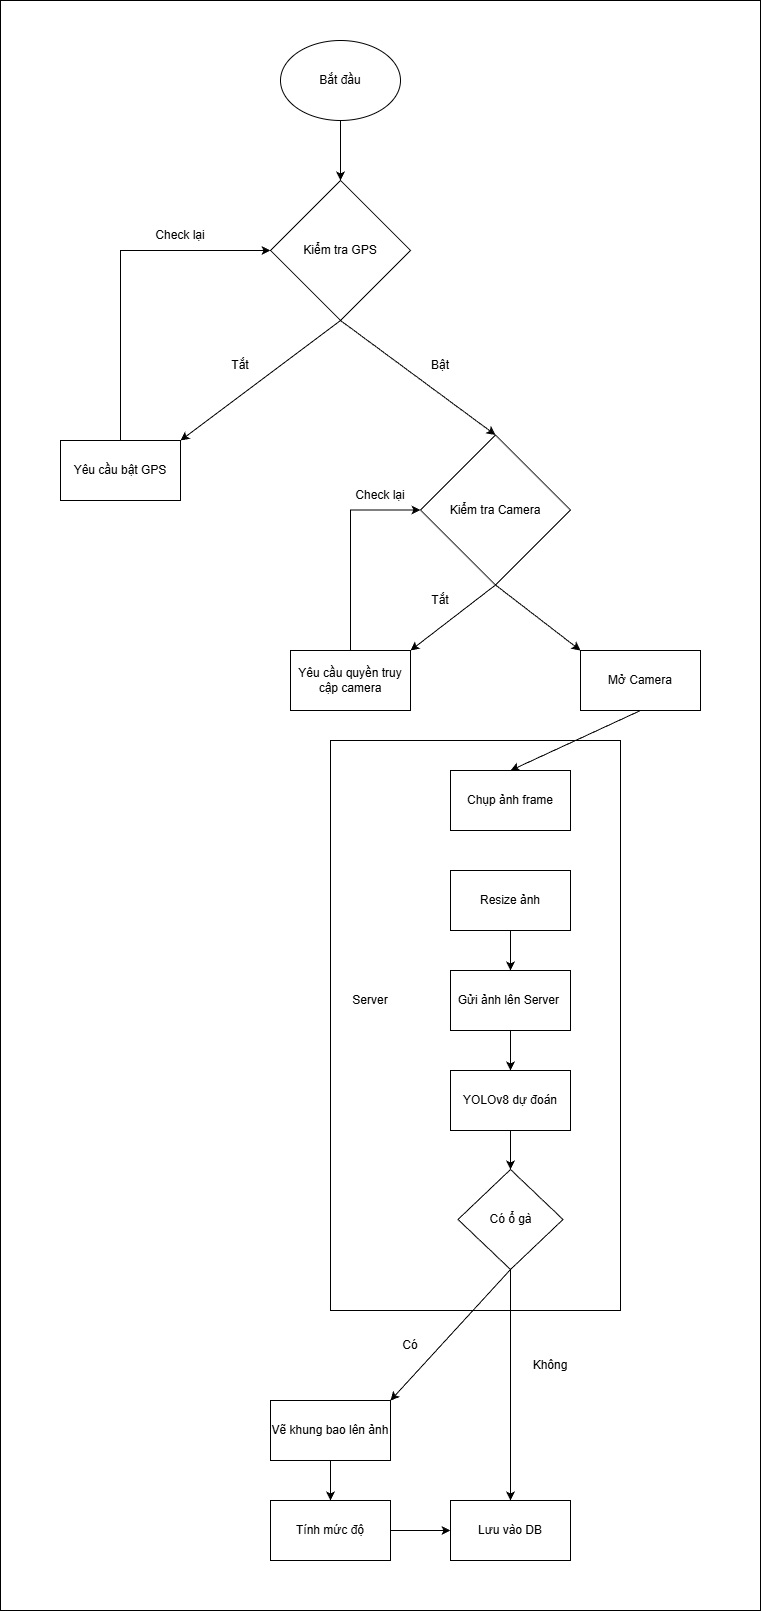

The diagram above was exported from draw.io. Its source (the exported page's mxGraphModel, read from the mxfile embedded in the PNG):
<mxGraphModel dx="1344" dy="634" grid="1" gridSize="10" guides="1" tooltips="1" connect="1" arrows="1" fold="1" page="1" pageScale="1" pageWidth="827" pageHeight="1169" math="0" shadow="0">
  <root>
    <mxCell id="0" />
    <mxCell id="1" parent="0" />
    <mxCell id="cskLPDIcFxGujxFocmbj-47" parent="1" style="rounded=0;whiteSpace=wrap;html=1;" value="" vertex="1">
      <mxGeometry height="1610" width="760" x="580" as="geometry" />
    </mxCell>
    <mxCell id="cskLPDIcFxGujxFocmbj-92" edge="1" parent="1" source="cskLPDIcFxGujxFocmbj-88" style="edgeStyle=orthogonalEdgeStyle;rounded=0;orthogonalLoop=1;jettySize=auto;html=1;entryX=0.5;entryY=0;entryDx=0;entryDy=0;" target="cskLPDIcFxGujxFocmbj-89">
      <mxGeometry relative="1" as="geometry" />
    </mxCell>
    <mxCell id="cskLPDIcFxGujxFocmbj-88" parent="1" style="ellipse;whiteSpace=wrap;html=1;" value="Bắt đầu" vertex="1">
      <mxGeometry height="80" width="120" x="860" y="40" as="geometry" />
    </mxCell>
    <mxCell id="cskLPDIcFxGujxFocmbj-89" parent="1" style="rhombus;whiteSpace=wrap;html=1;" value="Kiểm tra GPS" vertex="1">
      <mxGeometry height="140" width="140" x="850" y="180" as="geometry" />
    </mxCell>
    <mxCell id="cskLPDIcFxGujxFocmbj-93" edge="1" parent="1" source="cskLPDIcFxGujxFocmbj-90" style="edgeStyle=orthogonalEdgeStyle;rounded=0;orthogonalLoop=1;jettySize=auto;html=1;exitX=0.5;exitY=0;exitDx=0;exitDy=0;entryX=0;entryY=0.5;entryDx=0;entryDy=0;" target="cskLPDIcFxGujxFocmbj-89">
      <mxGeometry relative="1" as="geometry" />
    </mxCell>
    <mxCell id="cskLPDIcFxGujxFocmbj-90" parent="1" style="rounded=0;whiteSpace=wrap;html=1;" value="Yêu cầu bật GPS" vertex="1">
      <mxGeometry height="60" width="120" x="640" y="440" as="geometry" />
    </mxCell>
    <mxCell id="cskLPDIcFxGujxFocmbj-91" edge="1" parent="1" source="cskLPDIcFxGujxFocmbj-89" style="endArrow=classic;html=1;rounded=0;entryX=1;entryY=0;entryDx=0;entryDy=0;exitX=0.5;exitY=1;exitDx=0;exitDy=0;" target="cskLPDIcFxGujxFocmbj-90" value="">
      <mxGeometry height="50" relative="1" width="50" as="geometry">
        <mxPoint x="830" y="430" as="sourcePoint" />
        <mxPoint x="880" y="380" as="targetPoint" />
      </mxGeometry>
    </mxCell>
    <mxCell id="cskLPDIcFxGujxFocmbj-94" parent="1" style="text;html=1;whiteSpace=wrap;strokeColor=none;fillColor=none;align=center;verticalAlign=middle;rounded=0;" value="Check lại" vertex="1">
      <mxGeometry height="30" width="60" x="730" y="220" as="geometry" />
    </mxCell>
    <mxCell id="cskLPDIcFxGujxFocmbj-95" parent="1" style="text;html=1;whiteSpace=wrap;strokeColor=none;fillColor=none;align=center;verticalAlign=middle;rounded=0;" value="Tắt" vertex="1">
      <mxGeometry height="30" width="60" x="790" y="350" as="geometry" />
    </mxCell>
    <mxCell id="cskLPDIcFxGujxFocmbj-98" edge="1" parent="1" style="endArrow=classic;html=1;rounded=0;entryX=0.5;entryY=0;entryDx=0;entryDy=0;" target="cskLPDIcFxGujxFocmbj-102" value="">
      <mxGeometry height="50" relative="1" width="50" as="geometry">
        <mxPoint x="920" y="320" as="sourcePoint" />
        <mxPoint x="1070" y="440" as="targetPoint" />
      </mxGeometry>
    </mxCell>
    <mxCell id="cskLPDIcFxGujxFocmbj-99" parent="1" style="text;html=1;whiteSpace=wrap;strokeColor=none;fillColor=none;align=center;verticalAlign=middle;rounded=0;" value="Bật" vertex="1">
      <mxGeometry height="30" width="60" x="990" y="350" as="geometry" />
    </mxCell>
    <mxCell id="cskLPDIcFxGujxFocmbj-101" parent="1" style="rounded=0;whiteSpace=wrap;html=1;" value="Mở Camera" vertex="1">
      <mxGeometry height="60" width="120" x="1160" y="650" as="geometry" />
    </mxCell>
    <mxCell id="cskLPDIcFxGujxFocmbj-102" parent="1" style="rhombus;whiteSpace=wrap;html=1;rounded=0;" value="Kiểm tra Camera" vertex="1">
      <mxGeometry height="150" width="150" x="1000" y="434.5" as="geometry" />
    </mxCell>
    <mxCell id="cskLPDIcFxGujxFocmbj-108" edge="1" parent="1" source="cskLPDIcFxGujxFocmbj-105" style="edgeStyle=orthogonalEdgeStyle;rounded=0;orthogonalLoop=1;jettySize=auto;html=1;entryX=0;entryY=0.5;entryDx=0;entryDy=0;exitX=0.5;exitY=0;exitDx=0;exitDy=0;" target="cskLPDIcFxGujxFocmbj-102">
      <mxGeometry relative="1" as="geometry" />
    </mxCell>
    <mxCell id="cskLPDIcFxGujxFocmbj-105" parent="1" style="rounded=0;whiteSpace=wrap;html=1;" value="Yêu cầu quyền truy cập camera" vertex="1">
      <mxGeometry height="60" width="120" x="870" y="650" as="geometry" />
    </mxCell>
    <mxCell id="cskLPDIcFxGujxFocmbj-106" edge="1" parent="1" source="cskLPDIcFxGujxFocmbj-102" style="endArrow=classic;html=1;rounded=0;entryX=1;entryY=0;entryDx=0;entryDy=0;exitX=0.5;exitY=1;exitDx=0;exitDy=0;" target="cskLPDIcFxGujxFocmbj-105" value="">
      <mxGeometry height="50" relative="1" width="50" as="geometry">
        <mxPoint x="770" y="630" as="sourcePoint" />
        <mxPoint x="820" y="580" as="targetPoint" />
      </mxGeometry>
    </mxCell>
    <mxCell id="cskLPDIcFxGujxFocmbj-109" parent="1" style="text;html=1;whiteSpace=wrap;strokeColor=none;fillColor=none;align=center;verticalAlign=middle;rounded=0;" value="Tắt" vertex="1">
      <mxGeometry height="30" width="60" x="990" y="585" as="geometry" />
    </mxCell>
    <mxCell id="cskLPDIcFxGujxFocmbj-110" parent="1" style="text;html=1;whiteSpace=wrap;strokeColor=none;fillColor=none;align=center;verticalAlign=middle;rounded=0;" value="Check lại" vertex="1">
      <mxGeometry height="30" width="60" x="930" y="480" as="geometry" />
    </mxCell>
    <mxCell id="cskLPDIcFxGujxFocmbj-111" edge="1" parent="1" source="cskLPDIcFxGujxFocmbj-102" style="endArrow=classic;html=1;rounded=0;exitX=0.5;exitY=1;exitDx=0;exitDy=0;entryX=0;entryY=0;entryDx=0;entryDy=0;" target="cskLPDIcFxGujxFocmbj-101" value="">
      <mxGeometry height="50" relative="1" width="50" as="geometry">
        <mxPoint x="1080" y="320" as="sourcePoint" />
        <mxPoint x="1130" y="270" as="targetPoint" />
      </mxGeometry>
    </mxCell>
    <mxCell id="cskLPDIcFxGujxFocmbj-115" edge="1" parent="1" source="cskLPDIcFxGujxFocmbj-112" style="edgeStyle=orthogonalEdgeStyle;rounded=0;orthogonalLoop=1;jettySize=auto;html=1;entryX=0.5;entryY=0;entryDx=0;entryDy=0;" target="cskLPDIcFxGujxFocmbj-114">
      <mxGeometry relative="1" as="geometry" />
    </mxCell>
    <mxCell id="cskLPDIcFxGujxFocmbj-123" parent="1" style="rounded=0;whiteSpace=wrap;html=1;" value="" vertex="1">
      <mxGeometry height="570" width="290" x="910" y="740" as="geometry" />
    </mxCell>
    <mxCell id="cskLPDIcFxGujxFocmbj-112" parent="1" style="rounded=0;whiteSpace=wrap;html=1;" value="Chụp ảnh frame" vertex="1">
      <mxGeometry height="60" width="120" x="1030" y="770" as="geometry" />
    </mxCell>
    <mxCell id="cskLPDIcFxGujxFocmbj-113" edge="1" parent="1" source="cskLPDIcFxGujxFocmbj-101" style="endArrow=classic;html=1;rounded=0;entryX=0.5;entryY=0;entryDx=0;entryDy=0;exitX=0.5;exitY=1;exitDx=0;exitDy=0;" target="cskLPDIcFxGujxFocmbj-112" value="">
      <mxGeometry height="50" relative="1" width="50" as="geometry">
        <mxPoint x="1080" y="930" as="sourcePoint" />
        <mxPoint x="1130" y="880" as="targetPoint" />
      </mxGeometry>
    </mxCell>
    <mxCell id="cskLPDIcFxGujxFocmbj-120" edge="1" parent="1" source="cskLPDIcFxGujxFocmbj-114" style="edgeStyle=orthogonalEdgeStyle;rounded=0;orthogonalLoop=1;jettySize=auto;html=1;exitX=0.5;exitY=1;exitDx=0;exitDy=0;entryX=0.5;entryY=0;entryDx=0;entryDy=0;" target="cskLPDIcFxGujxFocmbj-116">
      <mxGeometry relative="1" as="geometry" />
    </mxCell>
    <mxCell id="cskLPDIcFxGujxFocmbj-114" parent="1" style="rounded=0;whiteSpace=wrap;html=1;" value="Resize ảnh" vertex="1">
      <mxGeometry height="60" width="120" x="1030" y="870" as="geometry" />
    </mxCell>
    <mxCell id="cskLPDIcFxGujxFocmbj-121" edge="1" parent="1" source="cskLPDIcFxGujxFocmbj-116" style="edgeStyle=orthogonalEdgeStyle;rounded=0;orthogonalLoop=1;jettySize=auto;html=1;exitX=0.5;exitY=1;exitDx=0;exitDy=0;entryX=0.5;entryY=0;entryDx=0;entryDy=0;" target="cskLPDIcFxGujxFocmbj-117">
      <mxGeometry relative="1" as="geometry" />
    </mxCell>
    <mxCell id="cskLPDIcFxGujxFocmbj-116" parent="1" style="rounded=0;whiteSpace=wrap;html=1;" value="Gửi ảnh lên Server&amp;nbsp;" vertex="1">
      <mxGeometry height="60" width="120" x="1030" y="970" as="geometry" />
    </mxCell>
    <mxCell id="cskLPDIcFxGujxFocmbj-122" edge="1" parent="1" source="cskLPDIcFxGujxFocmbj-117" style="edgeStyle=orthogonalEdgeStyle;rounded=0;orthogonalLoop=1;jettySize=auto;html=1;exitX=0.5;exitY=1;exitDx=0;exitDy=0;entryX=0.5;entryY=0;entryDx=0;entryDy=0;" target="cskLPDIcFxGujxFocmbj-119">
      <mxGeometry relative="1" as="geometry" />
    </mxCell>
    <mxCell id="cskLPDIcFxGujxFocmbj-117" parent="1" style="rounded=0;whiteSpace=wrap;html=1;" value="YOLOv8 dự đoán" vertex="1">
      <mxGeometry height="60" width="120" x="1030" y="1070" as="geometry" />
    </mxCell>
    <mxCell id="cskLPDIcFxGujxFocmbj-130" edge="1" parent="1" source="cskLPDIcFxGujxFocmbj-119" style="edgeStyle=orthogonalEdgeStyle;rounded=0;orthogonalLoop=1;jettySize=auto;html=1;exitX=0.5;exitY=1;exitDx=0;exitDy=0;entryX=0.5;entryY=0;entryDx=0;entryDy=0;" target="cskLPDIcFxGujxFocmbj-127">
      <mxGeometry relative="1" as="geometry" />
    </mxCell>
    <mxCell id="cskLPDIcFxGujxFocmbj-119" parent="1" style="rhombus;whiteSpace=wrap;html=1;rounded=0;" value="Có ổ gà" vertex="1">
      <mxGeometry height="100" width="105" x="1037.5" y="1169" as="geometry" />
    </mxCell>
    <mxCell id="cskLPDIcFxGujxFocmbj-124" parent="1" style="text;html=1;whiteSpace=wrap;strokeColor=none;fillColor=none;align=center;verticalAlign=middle;rounded=0;" value="Server" vertex="1">
      <mxGeometry height="30" width="60" x="920" y="985" as="geometry" />
    </mxCell>
    <mxCell id="cskLPDIcFxGujxFocmbj-125" parent="1" style="rounded=0;whiteSpace=wrap;html=1;" value="Vẽ khung bao lên ảnh" vertex="1">
      <mxGeometry height="60" width="120" x="850" y="1400" as="geometry" />
    </mxCell>
    <mxCell id="cskLPDIcFxGujxFocmbj-126" edge="1" parent="1" source="cskLPDIcFxGujxFocmbj-119" style="endArrow=classic;html=1;rounded=0;entryX=1;entryY=0;entryDx=0;entryDy=0;exitX=0.5;exitY=1;exitDx=0;exitDy=0;" target="cskLPDIcFxGujxFocmbj-125" value="">
      <mxGeometry height="50" relative="1" width="50" as="geometry">
        <mxPoint x="1080" y="1310" as="sourcePoint" />
        <mxPoint x="1130" y="1260" as="targetPoint" />
      </mxGeometry>
    </mxCell>
    <mxCell id="cskLPDIcFxGujxFocmbj-127" parent="1" style="rounded=0;whiteSpace=wrap;html=1;" value="Lưu vào DB" vertex="1">
      <mxGeometry height="60" width="120" x="1030" y="1500" as="geometry" />
    </mxCell>
    <mxCell id="cskLPDIcFxGujxFocmbj-128" edge="1" parent="1" source="cskLPDIcFxGujxFocmbj-125" style="endArrow=classic;html=1;rounded=0;exitX=0.5;exitY=1;exitDx=0;exitDy=0;entryX=0.5;entryY=0;entryDx=0;entryDy=0;" target="cskLPDIcFxGujxFocmbj-132" value="">
      <mxGeometry height="50" relative="1" width="50" as="geometry">
        <mxPoint x="1080" y="1310" as="sourcePoint" />
        <mxPoint x="1130" y="1260" as="targetPoint" />
      </mxGeometry>
    </mxCell>
    <mxCell id="cskLPDIcFxGujxFocmbj-129" parent="1" style="text;html=1;whiteSpace=wrap;strokeColor=none;fillColor=none;align=center;verticalAlign=middle;rounded=0;" value="Có" vertex="1">
      <mxGeometry height="30" width="60" x="960" y="1330" as="geometry" />
    </mxCell>
    <mxCell id="cskLPDIcFxGujxFocmbj-131" parent="1" style="text;html=1;whiteSpace=wrap;strokeColor=none;fillColor=none;align=center;verticalAlign=middle;rounded=0;" value="Không" vertex="1">
      <mxGeometry height="30" width="60" x="1100" y="1350" as="geometry" />
    </mxCell>
    <mxCell id="cskLPDIcFxGujxFocmbj-133" edge="1" parent="1" source="cskLPDIcFxGujxFocmbj-132" style="edgeStyle=orthogonalEdgeStyle;rounded=0;orthogonalLoop=1;jettySize=auto;html=1;entryX=0;entryY=0.5;entryDx=0;entryDy=0;" target="cskLPDIcFxGujxFocmbj-127">
      <mxGeometry relative="1" as="geometry" />
    </mxCell>
    <mxCell id="cskLPDIcFxGujxFocmbj-132" parent="1" style="rounded=0;whiteSpace=wrap;html=1;" value="Tính mức độ" vertex="1">
      <mxGeometry height="60" width="120" x="850" y="1500" as="geometry" />
    </mxCell>
  </root>
</mxGraphModel>